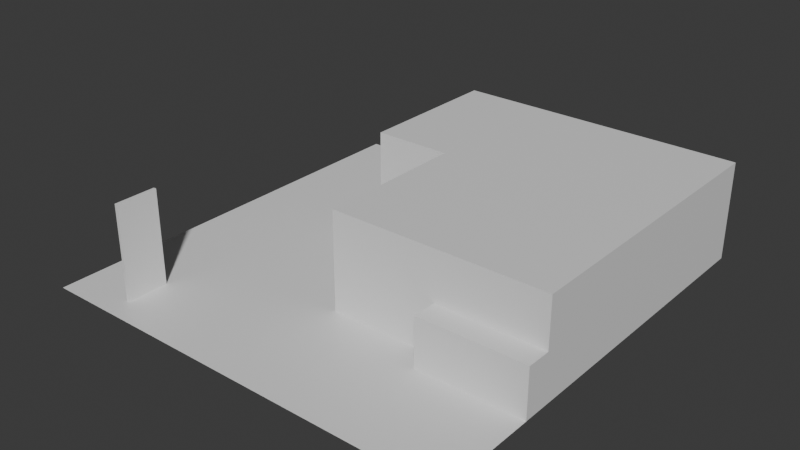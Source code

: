 # Source: Colourisation.blend  (saved by Blender 4.5.87; exported with 4.5.12 LTS)
import bpy
from mathutils import Matrix  # noqa: F401  (used for matrix-valued properties, if any)

bpy.ops.wm.read_factory_settings(use_empty=True)
scene = bpy.context.scene
scene.name = 'Scene'

# ---- collections
col_collection = bpy.data.collections.new('Collection'); scene.collection.children.link(col_collection)

# ---- materials (node trees are filled in below, after node groups)
mat_material_007 = bpy.data.materials.new('Material.007')

# ---- material node trees
mat_material_007.use_nodes = True; mat_material_007.node_tree.nodes.clear()
_N = mat_material_007.node_tree.nodes; _L = mat_material_007.node_tree.links
n0 = _N.new('ShaderNodeBsdfPrincipled'); n0.name = 'Principled BSDF'; n0.location = (-200, 100)
n1 = _N.new('ShaderNodeOutputMaterial'); n1.name = 'Material Output'; n1.location = (200, 100)
_L.new(n0.outputs[0], n1.inputs[0])
n1.is_active_output = True

# ---- world
world_world = bpy.data.worlds.new('World'); scene.world = world_world
world_world.use_nodes = True; world_world.node_tree.nodes.clear()
_N = world_world.node_tree.nodes; _L = world_world.node_tree.links
n0 = _N.new('ShaderNodeOutputWorld'); n0.name = 'World Output'; n0.location = (200, 100)
n1 = _N.new('ShaderNodeBackground'); n1.name = 'Background'; n1.location = (-200, 100)
n1.inputs[0].default_value = (0.05088, 0.05088, 0.05088, 1.0)
_L.new(n1.outputs[0], n0.inputs[0])
n0.is_active_output = True
world_world.color = (0.05088, 0.05088, 0.05088)
world_world.sun_shadow_jitter_overblur = 0.0

# ---- meshes
me_plane_004 = bpy.data.meshes.new('Plane.004')
me_plane_004.from_pydata([(-20.0, 20.0, 0.0), (20.0, -20.0, 0.0), (-20.0, -20.0, 0.0), (20.0, 20.0, -2.98e-08), (20.0, 20.0, 9.144), (20.0, -8.126, -2.98e-08), (20.0, -8.126, 9.144), (-1.717e-05, 20.0, -2.98e-08), (-1.717e-05, 20.0, 9.144), (-1.335e-05, -8.126, -2.98e-08), (-1.335e-05, -8.126, 9.144), (20.0, 5.937, -2.98e-08), (20.0, 5.937, 9.144), (-1.526e-05, 5.937, -2.98e-08), (-1.526e-05, 5.937, 9.144), (-7.208, 5.937, 9.144), (-7.208, 20.0, 9.144), (-7.208, 20.0, -2.98e-08), (-7.208, 5.937, -2.98e-08), (10.0, -8.126, -2.98e-08), (10.0, -8.126, 9.144), (10.0, 20.0, -2.98e-08), (10.0, 20.0, 9.144), (10.0, 5.937, 9.144), (10.0, 5.937, -2.98e-08), (20.0, 20.0, 4.572), (20.0, -8.126, 4.572), (-1.335e-05, -8.126, 4.572), (-1.717e-05, 20.0, 4.572), (-1.526e-05, 5.937, 4.572), (20.0, 5.937, 4.572), (-7.208, 20.0, 4.572), (-7.208, 5.937, 4.572), (10.0, 20.0, 4.572), (10.0, -8.126, 4.572), (20.0, -10.41, 4.572), (20.0, -10.41, -2.98e-08), (10.0, -10.41, -2.98e-08), (10.0, -10.41, 4.572), (-14.13, -14.03, 8.846), (-14.13, -14.03, 0.0), (-13.86, -14.03, 8.846), (-13.86, -14.03, 0.0), (-14.13, -17.91, 8.846), (-14.13, -17.91, 0.0), (-13.86, -17.91, 8.846), (-13.86, -17.91, 0.0)], [], [(3, 0, 2), (3, 2, 1), (30, 12, 6), (30, 6, 26), (34, 20, 10), (34, 10, 27), (28, 7, 17), (28, 17, 31), (33, 22, 4), (33, 4, 25), (24, 13, 7), (24, 7, 21), (23, 12, 4), (23, 4, 22), (20, 6, 12), (20, 12, 23), (19, 9, 13), (19, 13, 24), (27, 10, 14), (27, 14, 29), (25, 4, 12), (25, 12, 30), (32, 15, 16), (32, 16, 31), (29, 14, 15), (29, 15, 32), (7, 13, 18), (7, 18, 17), (14, 8, 16), (14, 16, 15), (5, 19, 24), (5, 24, 11), (10, 20, 23), (10, 23, 14), (14, 23, 22), (14, 22, 8), (11, 24, 21), (11, 21, 3), (28, 8, 22), (28, 22, 33), (26, 6, 20), (26, 20, 34), (34, 19, 37), (34, 37, 38), (7, 28, 33), (7, 33, 21), (13, 29, 32), (13, 32, 18), (18, 32, 31), (18, 31, 17), (3, 25, 30), (3, 30, 11), (9, 27, 29), (9, 29, 13), (21, 33, 25), (21, 25, 3), (8, 28, 31), (8, 31, 16), (19, 34, 27), (19, 27, 9), (11, 30, 26), (11, 26, 5), (36, 35, 38), (36, 38, 37), (26, 34, 38), (26, 38, 35), (19, 5, 36), (19, 36, 37), (5, 26, 35), (5, 35, 36), (39, 41, 42), (39, 42, 40), (41, 45, 46), (41, 46, 42), (45, 43, 44), (45, 44, 46), (43, 39, 40), (43, 40, 44), (41, 39, 43), (41, 43, 45), (46, 44, 40), (46, 40, 42)])
_uv = me_plane_004.uv_layers.new(name='UVMap')
_uv.uv.foreach_set('vector', [0.0, 0.0, 1.0, 0.0, 1.0, 1.0, 0.0, 0.0, 1.0, 1.0, 0.0, 1.0, 0.5, 0.125, 0.625, 0.125, 0.625, 0.25, 0.5, 0.125, 0.625, 0.25, 0.5, 0.25, 0.5, 0.375, 0.625, 0.375, 0.625, 0.5, 0.5, 0.375, 0.625, 0.5, 0.5, 0.5, 0.5, 0.75, 0.375, 0.75, 0.375, 0.75, 0.5, 0.75, 0.375, 0.75, 0.5, 0.75, 0.5, 0.875, 0.625, 0.875, 0.625, 1.0, 0.5, 0.875, 0.625, 1.0, 0.5, 1.0, 0.25, 0.625, 0.375, 0.625, 0.375, 0.75, 0.25, 0.625, 0.375, 0.75, 0.25, 0.75, 0.75, 0.625, 0.875, 0.625, 0.875, 0.75, 0.75, 0.625, 0.875, 0.75, 0.75, 0.75, 0.75, 0.5, 0.875, 0.5, 0.875, 0.625, 0.75, 0.5, 0.875, 0.625, 0.75, 0.625, 0.25, 0.5, 0.375, 0.5, 0.375, 0.625, 0.25, 0.5, 0.375, 0.625, 0.25, 0.625, 0.5, 0.5, 0.625, 0.5, 0.625, 0.625, 0.5, 0.5, 0.625, 0.625, 0.5, 0.625, 0.5, 0.0, 0.625, 0.0, 0.625, 0.125, 0.5, 0.0, 0.625, 0.125, 0.5, 0.125, 0.5, 0.625, 0.625, 0.625, 0.625, 0.75, 0.5, 0.625, 0.625, 0.75, 0.5, 0.75, 0.5, 0.625, 0.625, 0.625, 0.625, 0.625, 0.5, 0.625, 0.625, 0.625, 0.5, 0.625, 0.375, 0.75, 0.375, 0.625, 0.375, 0.625, 0.375, 0.75, 0.375, 0.625, 0.375, 0.75, 0.625, 0.625, 0.625, 0.75, 0.625, 0.75, 0.625, 0.625, 0.625, 0.75, 0.625, 0.625, 0.125, 0.5, 0.25, 0.5, 0.25, 0.625, 0.125, 0.5, 0.25, 0.625, 0.125, 0.625, 0.625, 0.5, 0.75, 0.5, 0.75, 0.625, 0.625, 0.5, 0.75, 0.625, 0.625, 0.625, 0.625, 0.625, 0.75, 0.625, 0.75, 0.75, 0.625, 0.625, 0.75, 0.75, 0.625, 0.75, 0.125, 0.625, 0.25, 0.625, 0.25, 0.75, 0.125, 0.625, 0.25, 0.75, 0.125, 0.75, 0.5, 0.75, 0.625, 0.75, 0.625, 0.875, 0.5, 0.75, 0.625, 0.875, 0.5, 0.875, 0.5, 0.25, 0.625, 0.25, 0.625, 0.375, 0.5, 0.25, 0.625, 0.375, 0.5, 0.375, 0.5, 0.375, 0.375, 0.375, 0.375, 0.375, 0.5, 0.375, 0.375, 0.375, 0.5, 0.375, 0.375, 0.75, 0.5, 0.75, 0.5, 0.875, 0.375, 0.75, 0.5, 0.875, 0.375, 0.875, 0.375, 0.625, 0.5, 0.625, 0.5, 0.625, 0.375, 0.625, 0.5, 0.625, 0.375, 0.625, 0.375, 0.625, 0.5, 0.625, 0.5, 0.75, 0.375, 0.625, 0.5, 0.75, 0.375, 0.75, 0.375, 0.0, 0.5, 0.0, 0.5, 0.125, 0.375, 0.0, 0.5, 0.125, 0.375, 0.125, 0.375, 0.5, 0.5, 0.5, 0.5, 0.625, 0.375, 0.5, 0.5, 0.625, 0.375, 0.625, 0.375, 0.875, 0.5, 0.875, 0.5, 1.0, 0.375, 0.875, 0.5, 1.0, 0.375, 1.0, 0.625, 0.75, 0.5, 0.75, 0.5, 0.75, 0.625, 0.75, 0.5, 0.75, 0.625, 0.75, 0.375, 0.375, 0.5, 0.375, 0.5, 0.5, 0.375, 0.375, 0.5, 0.5, 0.375, 0.5, 0.375, 0.125, 0.5, 0.125, 0.5, 0.25, 0.375, 0.125, 0.5, 0.25, 0.375, 0.25, 0.375, 0.25, 0.5, 0.25, 0.5, 0.375, 0.375, 0.25, 0.5, 0.375, 0.375, 0.375, 0.5, 0.25, 0.5, 0.375, 0.5, 0.375, 0.5, 0.25, 0.5, 0.375, 0.5, 0.25, 0.25, 0.5, 0.125, 0.5, 0.125, 0.5, 0.25, 0.5, 0.125, 0.5, 0.25, 0.5, 0.375, 0.25, 0.5, 0.25, 0.5, 0.25, 0.375, 0.25, 0.5, 0.25, 0.375, 0.25, 0.375, 0.0, 0.375, 0.25, 0.625, 0.25, 0.375, 0.0, 0.625, 0.25, 0.625, 0.0, 0.375, 0.25, 0.375, 0.5, 0.625, 0.5, 0.375, 0.25, 0.625, 0.5, 0.625, 0.25, 0.375, 0.5, 0.375, 0.75, 0.625, 0.75, 0.375, 0.5, 0.625, 0.75, 0.625, 0.5, 0.375, 0.75, 0.375, 1.0, 0.625, 1.0, 0.375, 0.75, 0.625, 1.0, 0.625, 0.75, 0.125, 0.5, 0.125, 0.75, 0.375, 0.75, 0.125, 0.5, 0.375, 0.75, 0.375, 0.5, 0.625, 0.5, 0.625, 0.75, 0.875, 0.75, 0.625, 0.5, 0.875, 0.75, 0.875, 0.5])
me_plane_004.materials.append(mat_material_007)
me_plane_004.update()
me_plane_004.normals_split_custom_set([tuple(v) for v in zip(*[iter([7.451e-10, 1.066e-16, 1.0, 7.451e-10, 1.066e-16, 1.0, 7.451e-10, 1.066e-16, 1.0, -1.421e-16, 7.451e-10, 1.0, -1.421e-16, 7.451e-10, 1.0, -1.421e-16, 7.451e-10, 1.0, 1.0, 0.0, 0.0, 1.0, 0.0, 0.0, 1.0, 0.0, 0.0, 1.0, 0.0, 0.0, 1.0, 0.0, 0.0, 1.0, 0.0, 0.0, 0.0, -1.0, 0.0, 0.0, -1.0, 0.0, 0.0, -1.0, 0.0, 0.0, -1.0, 0.0, 0.0, -1.0, 0.0, 0.0, -1.0, 0.0, -2.646e-07, 1.0, 0.0, -2.646e-07, 1.0, 0.0, -2.646e-07, 1.0, 0.0, -2.646e-07, 1.0, 0.0, -2.646e-07, 1.0, 0.0, -2.646e-07, 1.0, 0.0, -1.907e-07, 1.0, 0.0, -1.907e-07, 1.0, 0.0, -1.907e-07, 1.0, 0.0, -1.907e-07, 1.0, 0.0, -1.907e-07, 1.0, 0.0, -1.907e-07, 1.0, 0.0, 0.0, 0.0, -1.0, 0.0, 0.0, -1.0, 0.0, 0.0, -1.0, 0.0, 0.0, -1.0, 0.0, 0.0, -1.0, 0.0, 0.0, -1.0, 0.0, 0.0, 1.0, 0.0, 0.0, 1.0, 0.0, 0.0, 1.0, 3.103e-08, 0.0, 1.0, 3.103e-08, 0.0, 1.0, 3.103e-08, 0.0, 1.0, 0.0, 0.0, 1.0, 0.0, 0.0, 1.0, 0.0, 0.0, 1.0, -9.299e-08, 0.0, 1.0, -9.299e-08, 0.0, 1.0, -9.299e-08, 0.0, 1.0, 0.0, 0.0, -1.0, 0.0, 0.0, -1.0, 0.0, 0.0, -1.0, 0.0, 0.0, -1.0, 0.0, 0.0, -1.0, 0.0, 0.0, -1.0, -1.0, -1.356e-07, 0.0, -1.0, -1.356e-07, 0.0, -1.0, -1.356e-07, 0.0, -1.0, -1.356e-07, 0.0, -1.0, -1.356e-07, 0.0, -1.0, -1.356e-07, 0.0, 1.0, 2.373e-07, 0.0, 1.0, 2.373e-07, 0.0, 1.0, 2.373e-07, 0.0, 1.0, 2.373e-07, 0.0, 1.0, 2.373e-07, 0.0, 1.0, 2.373e-07, 0.0, -1.0, -2.373e-07, 0.0, -1.0, -2.373e-07, 0.0, -1.0, -2.373e-07, 0.0, -1.0, -1.187e-07, 0.0, -1.0, -1.187e-07, 0.0, -1.0, -1.187e-07, 0.0, 1.323e-07, -1.0, 0.0, 1.323e-07, -1.0, 0.0, 1.323e-07, -1.0, 0.0, 1.323e-07, -1.0, 0.0, 1.323e-07, -1.0, 0.0, 1.323e-07, -1.0, 0.0, 0.0, 0.0, -1.0, 0.0, 0.0, -1.0, 0.0, 0.0, -1.0, 0.0, 0.0, -1.0, 0.0, 0.0, -1.0, 0.0, 0.0, -1.0, 4.305e-08, 0.0, 1.0, 4.305e-08, 0.0, 1.0, 4.305e-08, 0.0, 1.0, -3.011e-07, 0.0, 1.0, -3.011e-07, 0.0, 1.0, -3.011e-07, 0.0, 1.0, 0.0, 0.0, -1.0, 0.0, 0.0, -1.0, 0.0, 0.0, -1.0, 0.0, 0.0, -1.0, 0.0, 0.0, -1.0, 0.0, 0.0, -1.0, 0.0, 0.0, 1.0, 0.0, 0.0, 1.0, 0.0, 0.0, 1.0, 3.103e-08, 0.0, 1.0, 3.103e-08, 0.0, 1.0, 3.103e-08, 0.0, 1.0, 0.0, 0.0, 1.0, 0.0, 0.0, 1.0, 0.0, 0.0, 1.0, 0.0, 0.0, 1.0, 0.0, 0.0, 1.0, 0.0, 0.0, 1.0, 0.0, 0.0, -1.0, 0.0, 0.0, -1.0, 0.0, 0.0, -1.0, 0.0, 0.0, -1.0, 0.0, 0.0, -1.0, 0.0, 0.0, -1.0, 0.0, 1.0, 0.0, 0.0, 1.0, 0.0, 0.0, 1.0, 0.0, 0.0, 1.0, 0.0, 0.0, 1.0, 0.0, 0.0, 1.0, 0.0, 1.907e-07, -1.0, 0.0, 1.907e-07, -1.0, 0.0, 1.907e-07, -1.0, 0.0, 1.907e-07, -1.0, 0.0, 1.907e-07, -1.0, 0.0, 1.907e-07, -1.0, 0.0, -1.0, 0.0, 0.0, -1.0, 0.0, 0.0, -1.0, 0.0, 0.0, -1.0, 0.0, 0.0, -1.0, 0.0, 0.0, -1.0, 0.0, 0.0, 0.0, 1.0, 0.0, 0.0, 1.0, 0.0, 0.0, 1.0, 0.0, 0.0, 1.0, 0.0, 0.0, 1.0, 0.0, 0.0, 1.0, 0.0, 1.323e-07, -1.0, 0.0, 1.323e-07, -1.0, 0.0, 1.323e-07, -1.0, 0.0, 1.323e-07, -1.0, 0.0, 1.323e-07, -1.0, 0.0, 1.323e-07, -1.0, 0.0, -1.0, -2.373e-07, 0.0, -1.0, -2.373e-07, 0.0, -1.0, -2.373e-07, 0.0, -1.0, -1.187e-07, 0.0, -1.0, -1.187e-07, 0.0, -1.0, -1.187e-07, 0.0, 1.0, 2.373e-07, 0.0, 1.0, 2.373e-07, 0.0, 1.0, 2.373e-07, 0.0, 1.0, 2.373e-07, 0.0, 1.0, 2.373e-07, 0.0, 1.0, 2.373e-07, 0.0, -1.0, -1.356e-07, 0.0, -1.0, -1.356e-07, 0.0, -1.0, -1.356e-07, 0.0, -1.0, -1.356e-07, 0.0, -1.0, -1.356e-07, 0.0, -1.0, -1.356e-07, 0.0, -1.907e-07, 1.0, 0.0, -1.907e-07, 1.0, 0.0, -1.907e-07, 1.0, 0.0, -1.907e-07, 1.0, 0.0, -1.907e-07, 1.0, 0.0, -1.907e-07, 1.0, 0.0, -2.646e-07, 1.0, 0.0, -2.646e-07, 1.0, 0.0, -2.646e-07, 1.0, 0.0, -2.646e-07, 1.0, 0.0, -2.646e-07, 1.0, 0.0, -2.646e-07, 1.0, 0.0, 0.0, -1.0, 0.0, 0.0, -1.0, 0.0, 0.0, -1.0, 0.0, 0.0, -1.0, 0.0, 0.0, -1.0, 0.0, 0.0, -1.0, 0.0, 1.0, 0.0, 0.0, 1.0, 0.0, 0.0, 1.0, 0.0, 0.0, 1.0, 0.0, 0.0, 1.0, 0.0, 0.0, 1.0, 0.0, 0.0, 1.907e-07, -1.0, 0.0, 1.907e-07, -1.0, 0.0, 1.907e-07, -1.0, 0.0, 1.907e-07, -1.0, 0.0, 1.907e-07, -1.0, 0.0, 1.907e-07, -1.0, 0.0, 0.0, 0.0, 1.0, 0.0, 0.0, 1.0, 0.0, 0.0, 1.0, -1.203e-08, 0.0, 1.0, -1.203e-08, 0.0, 1.0, -1.203e-08, 0.0, 1.0, 0.0, 0.0, -1.0, 0.0, 0.0, -1.0, 0.0, 0.0, -1.0, 0.0, 0.0, -1.0, 0.0, 0.0, -1.0, 0.0, 0.0, -1.0, 1.0, 0.0, 0.0, 1.0, 0.0, 0.0, 1.0, 0.0, 0.0, 1.0, 0.0, 0.0, 1.0, 0.0, 0.0, 1.0, 0.0, 0.0, 0.0, 1.0, 0.0, 0.0, 1.0, 0.0, 0.0, 1.0, 0.0, 0.0, 1.0, 0.0, 0.0, 1.0, 0.0, 0.0, 1.0, 0.0, 1.0, 0.0, 0.0, 1.0, 0.0, 0.0, 1.0, 0.0, 0.0, 1.0, 0.0, 0.0, 1.0, 0.0, 0.0, 1.0, 0.0, 0.0, 0.0, -1.0, 0.0, 0.0, -1.0, 0.0, 0.0, -1.0, 0.0, 0.0, -1.0, 0.0, 0.0, -1.0, 0.0, 0.0, -1.0, 0.0, -1.0, 0.0, 0.0, -1.0, 0.0, 0.0, -1.0, 0.0, 0.0, -1.0, 0.0, 0.0, -1.0, 0.0, 0.0, -1.0, 0.0, 0.0, 0.0, 0.0, 1.0, 0.0, 0.0, 1.0, 0.0, 0.0, 1.0, 0.0, 0.0, 1.0, 0.0, 0.0, 1.0, 0.0, 0.0, 1.0, 0.0, 0.0, -1.0, 0.0, 0.0, -1.0, 0.0, 0.0, -1.0, 0.0, 0.0, -1.0, 0.0, 0.0, -1.0, 0.0, 0.0, -1.0])] * 3)])

# ---- objects
ob_2x2_supermarket_col = bpy.data.objects.new('2x2_Supermarket.col', me_plane_004)

# ---- transforms, parenting, visibility, modifiers, constraints
ob_2x2_supermarket_col.location = (0.0, 0.0, 0.0)
ob_2x2_supermarket_col.rotation_mode = 'QUATERNION'
ob_2x2_supermarket_col.rotation_quaternion = (1.0, 0.0, 0.0, 0.0)

# ---- collection membership
col_collection.objects.link(ob_2x2_supermarket_col)

# ---- scene / render settings (as saved in the file)
scene.frame_start = 1; scene.frame_end = 250; scene.frame_set(1)
scene.render.engine = 'BLENDER_EEVEE_NEXT'
bpy.context.view_layer.update()

# ---- added for rendering (the .blend has no active camera and no usable light): camera, sun
cam_auto = bpy.data.cameras.new('AutoCamera')
cam_auto.lens = 50.0
cam_auto.sensor_width = 36.0
cam_auto.clip_end = 1000.0
ob_auto_camera = bpy.data.objects.new('AutoCamera', cam_auto)
scene.collection.objects.link(ob_auto_camera)
ob_auto_camera.location = (53.018, -63.6216, 46.9864)
ob_auto_camera.rotation_euler = (1.09748, -7.21219e-08, 0.694738)
scene.camera = ob_auto_camera
light_auto_sun = bpy.data.lights.new('AutoSun', 'SUN')
light_auto_sun.energy = 3.0
light_auto_sun.angle = 0.0523599
ob_auto_sun = bpy.data.objects.new('AutoSun', light_auto_sun)
scene.collection.objects.link(ob_auto_sun)
ob_auto_sun.rotation_euler = (0.872665, 0.174533, 0.523599)
bpy.context.view_layer.update()
